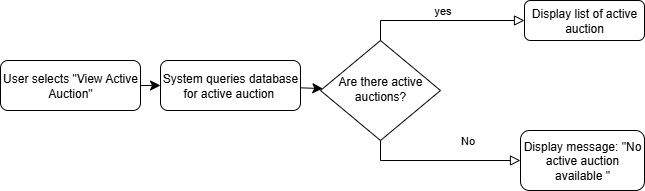

The diagram above was exported from draw.io. Its source (the exported page's mxGraphModel, read from the mxfile embedded in the PNG):
<mxGraphModel dx="1295" dy="718" grid="1" gridSize="10" guides="1" tooltips="1" connect="1" arrows="1" fold="1" page="1" pageScale="1" pageWidth="827" pageHeight="1169" math="0" shadow="0">
  <root>
    <mxCell id="WIyWlLk6GJQsqaUBKTNV-0" />
    <mxCell id="WIyWlLk6GJQsqaUBKTNV-1" parent="WIyWlLk6GJQsqaUBKTNV-0" />
    <mxCell id="qTloFlts3N18334RfX29-4" value="" style="edgeStyle=none;curved=1;rounded=0;orthogonalLoop=1;jettySize=auto;html=1;fontSize=12;startSize=8;endSize=8;" edge="1" parent="WIyWlLk6GJQsqaUBKTNV-1" source="WIyWlLk6GJQsqaUBKTNV-3" target="WIyWlLk6GJQsqaUBKTNV-12">
      <mxGeometry relative="1" as="geometry" />
    </mxCell>
    <mxCell id="WIyWlLk6GJQsqaUBKTNV-3" value="User selects &quot;View Active Auction&quot;" style="rounded=1;whiteSpace=wrap;html=1;fontSize=12;glass=0;strokeWidth=1;shadow=0;" parent="WIyWlLk6GJQsqaUBKTNV-1" vertex="1">
      <mxGeometry x="-170" y="310" width="140" height="50" as="geometry" />
    </mxCell>
    <mxCell id="WIyWlLk6GJQsqaUBKTNV-5" value="yes" style="edgeStyle=orthogonalEdgeStyle;rounded=0;html=1;jettySize=auto;orthogonalLoop=1;fontSize=11;endArrow=block;endFill=0;endSize=8;strokeWidth=1;shadow=0;labelBackgroundColor=none;exitX=0.5;exitY=0;exitDx=0;exitDy=0;" parent="WIyWlLk6GJQsqaUBKTNV-1" source="WIyWlLk6GJQsqaUBKTNV-10" target="WIyWlLk6GJQsqaUBKTNV-7" edge="1">
      <mxGeometry y="10" relative="1" as="geometry">
        <mxPoint as="offset" />
        <mxPoint x="270" y="210" as="sourcePoint" />
      </mxGeometry>
    </mxCell>
    <mxCell id="WIyWlLk6GJQsqaUBKTNV-7" value="Display list of active&lt;div&gt;auction&lt;/div&gt;" style="rounded=1;whiteSpace=wrap;html=1;fontSize=12;glass=0;strokeWidth=1;shadow=0;" parent="WIyWlLk6GJQsqaUBKTNV-1" vertex="1">
      <mxGeometry x="354" y="250" width="120" height="40" as="geometry" />
    </mxCell>
    <mxCell id="WIyWlLk6GJQsqaUBKTNV-8" value="&lt;div&gt;No&lt;/div&gt;" style="rounded=0;html=1;jettySize=auto;orthogonalLoop=1;fontSize=11;endArrow=block;endFill=0;endSize=8;strokeWidth=1;shadow=0;labelBackgroundColor=none;edgeStyle=orthogonalEdgeStyle;exitX=0.5;exitY=1;exitDx=0;exitDy=0;" parent="WIyWlLk6GJQsqaUBKTNV-1" source="WIyWlLk6GJQsqaUBKTNV-10" target="WIyWlLk6GJQsqaUBKTNV-11" edge="1">
      <mxGeometry x="0.3333" y="20" relative="1" as="geometry">
        <mxPoint as="offset" />
        <Array as="points">
          <mxPoint x="210" y="410" />
        </Array>
      </mxGeometry>
    </mxCell>
    <mxCell id="WIyWlLk6GJQsqaUBKTNV-10" value="Are there active auctions?" style="rhombus;whiteSpace=wrap;html=1;shadow=0;fontFamily=Helvetica;fontSize=12;align=center;strokeWidth=1;spacing=6;spacingTop=-4;" parent="WIyWlLk6GJQsqaUBKTNV-1" vertex="1">
      <mxGeometry x="150" y="290" width="120" height="100" as="geometry" />
    </mxCell>
    <mxCell id="WIyWlLk6GJQsqaUBKTNV-11" value="Display message: &quot;No active auction available &quot;" style="rounded=1;whiteSpace=wrap;html=1;fontSize=12;glass=0;strokeWidth=1;shadow=0;" parent="WIyWlLk6GJQsqaUBKTNV-1" vertex="1">
      <mxGeometry x="350" y="380" width="124" height="60" as="geometry" />
    </mxCell>
    <mxCell id="qTloFlts3N18334RfX29-3" value="" style="edgeStyle=none;curved=1;rounded=0;orthogonalLoop=1;jettySize=auto;html=1;fontSize=12;startSize=8;endSize=8;" edge="1" parent="WIyWlLk6GJQsqaUBKTNV-1" source="WIyWlLk6GJQsqaUBKTNV-12" target="WIyWlLk6GJQsqaUBKTNV-10">
      <mxGeometry relative="1" as="geometry" />
    </mxCell>
    <mxCell id="WIyWlLk6GJQsqaUBKTNV-12" value="System queries database for active auction&amp;nbsp;" style="rounded=1;whiteSpace=wrap;html=1;fontSize=12;glass=0;strokeWidth=1;shadow=0;" parent="WIyWlLk6GJQsqaUBKTNV-1" vertex="1">
      <mxGeometry x="-10" y="310" width="140" height="50" as="geometry" />
    </mxCell>
  </root>
</mxGraphModel>